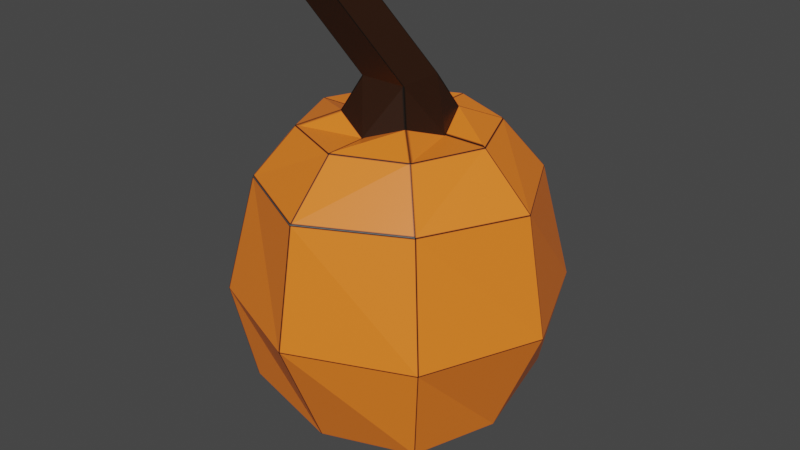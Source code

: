 # Source: fruit.blend  (saved by Blender 2.83.19; exported with 4.5.12 LTS)
import bpy
from mathutils import Matrix  # noqa: F401  (used for matrix-valued properties, if any)

bpy.ops.wm.read_factory_settings(use_empty=True)
scene = bpy.context.scene
scene.name = 'Scene'

# ---- collections
col_collection = bpy.data.collections.new('Collection'); scene.collection.children.link(col_collection)

# ---- images (referenced by path relative to the original .blend; pixels are not part of the script)
import os
ASSET_DIR = os.environ.get("B2B_ASSET_DIR", "")  # directory of the original .blend (textures are referenced by path, not embedded)
HERE = os.path.dirname(os.path.abspath(__file__))  # packed textures are extracted next to this script under _unpacked/

def load_image(name, relpath, width, height, colorspace="sRGB"):
    """Load a texture the original file referenced (path relative to the .blend, or extracted next to this script)."""
    p = next((c for c in (os.path.join(HERE, relpath), os.path.join(ASSET_DIR, relpath)) if relpath and os.path.exists(c)), "")
    if p:
        img = bpy.data.images.load(p, check_existing=True)
        img.name = name
    else:  # same state as the original file: an image datablock whose file is absent (Cycles renders it pink)
        img = bpy.data.images.new(name, width, height)
        img.source = "FILE"
        img.filepath = "//" + (relpath or name)
    img.colorspace_settings.name = colorspace
    return img
img_fruit_png = load_image('fruit.png', '_unpacked/fruit.acae3ad2.png', 1024, 1024, 'sRGB')

# ---- materials (node trees are filled in below, after node groups)
mat_material = bpy.data.materials.new('Material')
mat_material.alpha_threshold = 0.0
mat_material.use_transparent_shadow = False
mat_material.line_color = (0.0, 0.0, 0.0, 1.0)

# ---- material node trees
mat_material.use_nodes = True; mat_material.node_tree.nodes.clear()
_N = mat_material.node_tree.nodes; _L = mat_material.node_tree.links
n0 = _N.new('ShaderNodeOutputMaterial'); n0.name = 'Material Output'; n0.location = (300, 300)
n1 = _N.new('ShaderNodeBsdfPrincipled'); n1.name = 'Principled BSDF'; n1.location = (10, 300)
n1.distribution = 'GGX'
n1.subsurface_method = 'BURLEY'
n1.inputs[2].default_value = 0.4
n1.inputs[3].default_value = 1.45
n1.inputs[27].default_value = (0.0, 0.0, 0.0, 1.0)
n1.inputs[28].default_value = 1.0
n2 = _N.new('ShaderNodeTexImage'); n2.name = 'Image Texture'; n2.location = (-146, 573)
n2.image = img_fruit_png
_L.new(n1.outputs[0], n0.inputs[0])
_L.new(n2.outputs[0], n1.inputs[0])
n0.is_active_output = True

# ---- world
world_world = bpy.data.worlds.new('World'); scene.world = world_world
world_world.use_nodes = True; world_world.node_tree.nodes.clear()
_N = world_world.node_tree.nodes; _L = world_world.node_tree.links
n0 = _N.new('ShaderNodeOutputWorld'); n0.name = 'World Output'; n0.location = (300, 300)
n1 = _N.new('ShaderNodeBackground'); n1.name = 'Background'; n1.location = (10, 300)
n1.inputs[0].default_value = (0.05088, 0.05088, 0.05088, 1.0)
_L.new(n1.outputs[0], n0.inputs[0])
n0.is_active_output = True
world_world.color = (0.05088, 0.05088, 0.05088)
world_world.use_sun_shadow = False
world_world.sun_shadow_jitter_overblur = 0.0

# ---- meshes
me_cube = bpy.data.meshes.new('Cube')
me_cube.from_pydata([(0.08578, 0.08578, 0.4077), (0.2289, 0.2289, -0.2289), (0.08578, -0.08578, 0.4077), (0.2289, -0.2289, -0.2289), (-0.08578, 0.08578, 0.4077), (-0.2289, 0.2289, -0.2289), (-0.08578, -0.08578, 0.4077), (-0.2289, -0.2289, -0.2289), (0.2183, -0.2183, 0.266), (-0.2183, -0.2183, 0.266), (0.2183, 0.2183, 0.266), (-0.2183, 0.2183, 0.266), (0.05403, -0.05403, 0.4803), (-0.05403, -0.05403, 0.4803), (0.05403, 0.05403, 0.4803), (-0.05403, 0.05403, 0.4803), (-0.1087, -0.08266, 0.6503), (-0.2167, -0.08266, 0.6503), (-0.1087, 0.0254, 0.6503), (-0.2167, 0.0254, 0.6503), (-0.266, 0.0, -0.266), (0.0, 0.266, -0.266), (0.266, 0.266, 0.0), (-0.266, -0.266, 0.0), (0.266, -0.266, 0.0), (-0.266, 0.266, 0.0), (0.0, -0.3296, 0.266), (0.3296, 0.0, 0.266), (0.0, -0.266, -0.266), (-0.3296, 0.0, 0.266), (0.0, 0.3296, 0.266), (0.266, 0.0, -0.266), (0.0, -0.1176, 0.3773), (0.1176, 0.0, 0.3773), (-0.1176, 0.0, 0.3773), (0.0, 0.1176, 0.3773), (0.152, -0.152, 0.3773), (-0.152, -0.152, 0.3773), (0.152, 0.152, 0.3773), (-0.152, 0.152, 0.3773), (0.0, 0.2157, 0.3773), (-0.2157, 0.0, 0.3773), (0.2157, 0.0, 0.3773), (0.0, -0.2157, 0.3773), (0.0, 0.3773, 0.0), (0.3773, 0.0, 0.0), (0.0, 0.0, -0.3773), (-0.3773, 0.0, 0.0), (0.0, -0.3773, 0.0)], [], [(4, 34, 6, 13, 15), (48, 26, 9, 23), (47, 29, 11, 25), (46, 31, 3, 28), (45, 27, 8, 24), (44, 30, 10, 22), (43, 37, 9, 26), (42, 36, 8, 27), (41, 39, 11, 29), (40, 38, 10, 30), (14, 15, 19, 18), (6, 32, 2, 12, 13), (0, 35, 4, 15, 14), (2, 33, 0, 14, 12), (18, 19, 17, 16), (12, 14, 18, 16), (15, 13, 17, 19), (13, 12, 16, 17), (39, 40, 30, 11), (4, 35, 40, 39), (35, 0, 38, 40), (37, 41, 29, 9), (6, 34, 41, 37), (34, 4, 39, 41), (38, 42, 27, 10), (0, 33, 42, 38), (33, 2, 36, 42), (36, 43, 26, 8), (2, 32, 43, 36), (32, 6, 37, 43), (21, 44, 22, 1), (5, 25, 44, 21), (25, 11, 30, 44), (31, 45, 24, 3), (1, 22, 45, 31), (22, 10, 27, 45), (20, 46, 28, 7), (5, 21, 46, 20), (21, 1, 31, 46), (20, 47, 25, 5), (7, 23, 47, 20), (23, 9, 29, 47), (28, 48, 23, 7), (3, 24, 48, 28), (24, 8, 26, 48)])
_uv = me_cube.uv_layers.new(name='UVMap')
_uv.uv.foreach_set('vector', [0.7679, 0.6071, 0.7679, 0.625, 0.7679, 0.6429, 0.7679, 0.6429, 0.7679, 0.6071, 0.5, 0.875, 0.625, 0.875, 0.625, 1.0, 0.5, 1.0, 0.5, 0.125, 0.625, 0.125, 0.625, 0.25, 0.5, 0.25, 0.25, 0.625, 0.375, 0.625, 0.375, 0.75, 0.25, 0.75, 0.5, 0.625, 0.625, 0.625, 0.625, 0.75, 0.5, 0.75, 0.5, 0.375, 0.625, 0.375, 0.625, 0.5, 0.5, 0.5, 0.75, 0.6964, 0.8214, 0.6964, 0.875, 0.75, 0.75, 0.75, 0.6786, 0.625, 0.6786, 0.6964, 0.625, 0.75, 0.625, 0.625, 0.8214, 0.625, 0.8214, 0.5536, 0.875, 0.5, 0.875, 0.625, 0.75, 0.5536, 0.6786, 0.5536, 0.625, 0.5, 0.75, 0.5, 0.7321, 0.6071, 0.7679, 0.6071, 0.7679, 0.6071, 0.7321, 0.6071, 0.7679, 0.6429, 0.75, 0.6429, 0.7321, 0.6429, 0.7321, 0.6429, 0.7679, 0.6429, 0.7321, 0.6071, 0.75, 0.6071, 0.7679, 0.6071, 0.7679, 0.6071, 0.7321, 0.6071, 0.7321, 0.6429, 0.7321, 0.625, 0.7321, 0.6071, 0.7321, 0.6071, 0.7321, 0.6429, 0.7321, 0.6071, 0.7679, 0.6071, 0.7679, 0.6429, 0.7321, 0.6429, 0.7321, 0.6429, 0.7321, 0.6071, 0.7321, 0.6071, 0.7321, 0.6429, 0.7679, 0.6071, 0.7679, 0.6429, 0.7679, 0.6429, 0.7679, 0.6071, 0.7679, 0.6429, 0.7321, 0.6429, 0.7321, 0.6429, 0.7679, 0.6429, 0.8214, 0.5536, 0.75, 0.5536, 0.75, 0.5, 0.875, 0.5, 0.7679, 0.6071, 0.75, 0.6071, 0.75, 0.5536, 0.8214, 0.5536, 0.75, 0.6071, 0.7321, 0.6071, 0.6786, 0.5536, 0.75, 0.5536, 0.8214, 0.6964, 0.8214, 0.625, 0.875, 0.625, 0.875, 0.75, 0.7679, 0.6429, 0.7679, 0.625, 0.8214, 0.625, 0.8214, 0.6964, 0.7679, 0.625, 0.7679, 0.6071, 0.8214, 0.5536, 0.8214, 0.625, 0.6786, 0.5536, 0.6786, 0.625, 0.625, 0.625, 0.625, 0.5, 0.7321, 0.6071, 0.7321, 0.625, 0.6786, 0.625, 0.6786, 0.5536, 0.7321, 0.625, 0.7321, 0.6429, 0.6786, 0.6964, 0.6786, 0.625, 0.6786, 0.6964, 0.75, 0.6964, 0.75, 0.75, 0.625, 0.75, 0.7321, 0.6429, 0.75, 0.6429, 0.75, 0.6964, 0.6786, 0.6964, 0.75, 0.6429, 0.7679, 0.6429, 0.8214, 0.6964, 0.75, 0.6964, 0.375, 0.375, 0.5, 0.375, 0.5, 0.5, 0.375, 0.5, 0.375, 0.25, 0.5, 0.25, 0.5, 0.375, 0.375, 0.375, 0.5, 0.25, 0.625, 0.25, 0.625, 0.375, 0.5, 0.375, 0.375, 0.625, 0.5, 0.625, 0.5, 0.75, 0.375, 0.75, 0.375, 0.5, 0.5, 0.5, 0.5, 0.625, 0.375, 0.625, 0.5, 0.5, 0.625, 0.5, 0.625, 0.625, 0.5, 0.625, 0.125, 0.625, 0.25, 0.625, 0.25, 0.75, 0.125, 0.75, 0.125, 0.5, 0.25, 0.5, 0.25, 0.625, 0.125, 0.625, 0.25, 0.5, 0.375, 0.5, 0.375, 0.625, 0.25, 0.625, 0.375, 0.125, 0.5, 0.125, 0.5, 0.25, 0.375, 0.25, 0.375, 0.0, 0.5, 0.0, 0.5, 0.125, 0.375, 0.125, 0.5, 0.0, 0.625, 0.0, 0.625, 0.125, 0.5, 0.125, 0.375, 0.875, 0.5, 0.875, 0.5, 1.0, 0.375, 1.0, 0.375, 0.75, 0.5, 0.75, 0.5, 0.875, 0.375, 0.875, 0.5, 0.75, 0.625, 0.75, 0.625, 0.875, 0.5, 0.875])
me_cube.materials.append(mat_material)
me_cube.use_remesh_preserve_volume = False
me_cube.use_remesh_preserve_attributes = False
me_cube.use_mirror_vertex_groups = False
me_cube.update()

# ---- objects
ob_cube = bpy.data.objects.new('Cube', me_cube)

# ---- transforms, parenting, visibility, modifiers, constraints
ob_cube.location = (0.0, 0.0, 0.0)
ob_cube.lock_rotations_4d = False
ob_cube.empty_display_type = 'ARROWS'
ob_cube.lineart.crease_threshold = 0.0

# ---- collection membership
col_collection.objects.link(ob_cube)

# ---- scene / render settings (as saved in the file)
scene.frame_start = 1; scene.frame_end = 250; scene.frame_set(1)
scene.render.engine = 'BLENDER_EEVEE_NEXT'
scene.cycles.use_denoising = False
scene.cycles.samples = 128
scene.cycles.sampling_pattern = 'TABULATED_SOBOL'
scene.cycles.use_adaptive_sampling = False
scene.cycles.use_light_tree = False
scene.view_settings.view_transform = 'Filmic'
bpy.context.view_layer.update()

# ---- added for rendering (the .blend has no active camera and no usable light): camera, sun
cam_auto = bpy.data.cameras.new('AutoCamera')
cam_auto.lens = 50.0
cam_auto.sensor_width = 36.0
cam_auto.clip_end = 1000.0
ob_auto_camera = bpy.data.objects.new('AutoCamera', cam_auto)
scene.collection.objects.link(ob_auto_camera)
ob_auto_camera.location = (1.37075, -1.64491, 1.23311)
ob_auto_camera.rotation_euler = (1.09748, -7.21219e-08, 0.694738)
scene.camera = ob_auto_camera
light_auto_sun = bpy.data.lights.new('AutoSun', 'SUN')
light_auto_sun.energy = 3.0
light_auto_sun.angle = 0.0523599
ob_auto_sun = bpy.data.objects.new('AutoSun', light_auto_sun)
scene.collection.objects.link(ob_auto_sun)
ob_auto_sun.rotation_euler = (0.872665, 0.174533, 0.523599)
bpy.context.view_layer.update()
